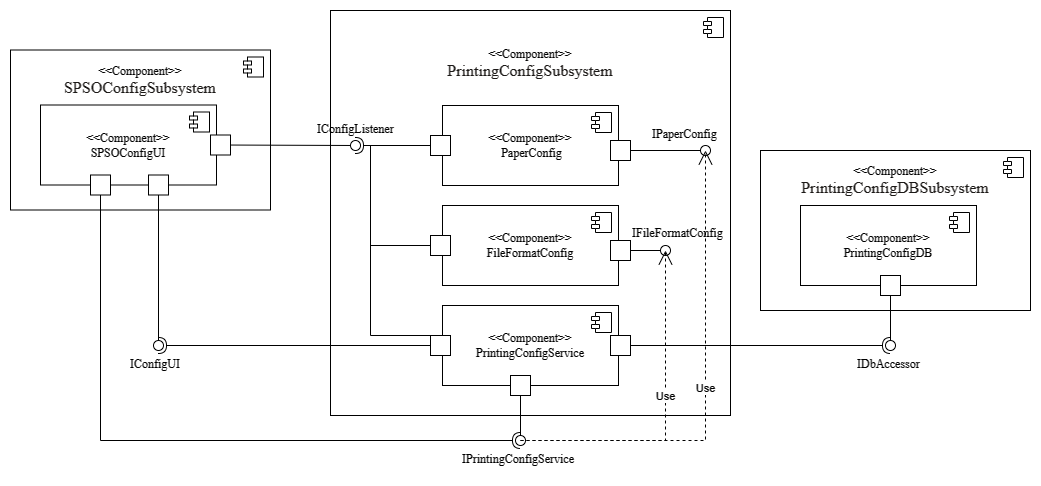

The diagram above was exported from draw.io. Its source (the exported page's mxGraphModel, read from the mxfile embedded in the PNG):
<mxGraphModel dx="2036" dy="706" grid="1" gridSize="10" guides="1" tooltips="1" connect="1" arrows="1" fold="1" page="1" pageScale="1" pageWidth="827" pageHeight="1169" math="0" shadow="0">
  <root>
    <mxCell id="0" />
    <mxCell id="1" parent="0" />
    <mxCell id="2" value="&amp;lt;&amp;lt;Component&amp;gt;&amp;gt;&lt;span style=&quot;background-color: rgb(251, 251, 251);&quot;&gt;&lt;br&gt;&lt;/span&gt;&lt;div style=&quot;text-align: center;&quot;&gt;&lt;span style=&quot;background-color: rgb(255, 255, 255); color: rgb(28, 25, 23); font-size: medium; text-align: start;&quot;&gt;SPSOConfigSubsystem&lt;/span&gt;&lt;/div&gt;" style="html=1;dropTarget=0;whiteSpace=wrap;strokeColor=default;align=center;verticalAlign=middle;fontFamily=Times New Roman;fontSize=12;fontColor=default;fillColor=default;spacingTop=-100;" vertex="1" parent="1">
      <mxGeometry x="-300" y="464.5" width="260" height="160" as="geometry" />
    </mxCell>
    <mxCell id="3" value="" style="shape=module;jettyWidth=8;jettyHeight=4;strokeColor=default;align=center;verticalAlign=middle;fontFamily=Times New Roman;fontSize=12;fontColor=default;fillColor=default;html=1;" vertex="1" parent="2">
      <mxGeometry x="1" width="20" height="20" relative="1" as="geometry">
        <mxPoint x="-27" y="7" as="offset" />
      </mxGeometry>
    </mxCell>
    <mxCell id="4" value="&amp;lt;&amp;lt;Component&amp;gt;&amp;gt;&lt;span style=&quot;background-color: rgb(251, 251, 251);&quot;&gt;&lt;br&gt;&lt;/span&gt;&lt;div style=&quot;text-align: center;&quot;&gt;SPSOConfigUI&lt;br&gt;&lt;/div&gt;" style="html=1;dropTarget=0;whiteSpace=wrap;strokeColor=default;align=center;verticalAlign=middle;fontFamily=Times New Roman;fontSize=12;fontColor=default;fillColor=default;spacingTop=0;" vertex="1" parent="1">
      <mxGeometry x="-270" y="519.5" width="176" height="80" as="geometry" />
    </mxCell>
    <mxCell id="5" value="" style="shape=module;jettyWidth=8;jettyHeight=4;strokeColor=default;align=center;verticalAlign=middle;fontFamily=Times New Roman;fontSize=12;fontColor=default;fillColor=default;html=1;" vertex="1" parent="4">
      <mxGeometry x="1" width="20" height="20" relative="1" as="geometry">
        <mxPoint x="-27" y="7" as="offset" />
      </mxGeometry>
    </mxCell>
    <mxCell id="6" value="&amp;lt;&amp;lt;Component&amp;gt;&amp;gt;&lt;br&gt;&lt;span style=&quot;background-color: rgb(255, 255, 255); color: rgb(28, 25, 23); font-size: medium; text-align: start;&quot;&gt;PrintingConfigSubsystem&lt;/span&gt;" style="html=1;dropTarget=0;whiteSpace=wrap;strokeColor=default;align=center;verticalAlign=middle;fontFamily=Times New Roman;fontSize=12;fontColor=default;fillColor=default;spacingTop=-300;" vertex="1" parent="1">
      <mxGeometry x="20" y="425" width="400" height="405" as="geometry" />
    </mxCell>
    <mxCell id="7" value="" style="shape=module;jettyWidth=8;jettyHeight=4;strokeColor=default;align=center;verticalAlign=middle;fontFamily=Times New Roman;fontSize=12;fontColor=default;fillColor=default;html=1;" vertex="1" parent="6">
      <mxGeometry x="1" width="20" height="20" relative="1" as="geometry">
        <mxPoint x="-27" y="7" as="offset" />
      </mxGeometry>
    </mxCell>
    <mxCell id="8" value="&amp;lt;&amp;lt;Component&amp;gt;&amp;gt;&lt;span style=&quot;background-color: rgb(251, 251, 251);&quot;&gt;&lt;br&gt;&lt;/span&gt;&lt;div style=&quot;text-align: center;&quot;&gt;&amp;nbsp;PaperConfig&lt;br&gt;&lt;/div&gt;" style="html=1;dropTarget=0;whiteSpace=wrap;strokeColor=default;align=center;verticalAlign=middle;fontFamily=Times New Roman;fontSize=12;fontColor=default;fillColor=default;spacingTop=0;" vertex="1" parent="1">
      <mxGeometry x="132" y="520" width="176" height="80" as="geometry" />
    </mxCell>
    <mxCell id="9" value="" style="shape=module;jettyWidth=8;jettyHeight=4;strokeColor=default;align=center;verticalAlign=middle;fontFamily=Times New Roman;fontSize=12;fontColor=default;fillColor=default;html=1;" vertex="1" parent="8">
      <mxGeometry x="1" width="20" height="20" relative="1" as="geometry">
        <mxPoint x="-27" y="7" as="offset" />
      </mxGeometry>
    </mxCell>
    <mxCell id="10" value="&amp;lt;&amp;lt;Component&amp;gt;&amp;gt;&lt;span style=&quot;background-color: rgb(251, 251, 251);&quot;&gt;&lt;br&gt;&lt;/span&gt;&lt;div style=&quot;text-align: center;&quot;&gt;FileFormatConfig&lt;br&gt;&lt;/div&gt;" style="html=1;dropTarget=0;whiteSpace=wrap;strokeColor=default;align=center;verticalAlign=middle;fontFamily=Times New Roman;fontSize=12;fontColor=default;fillColor=default;spacingTop=0;" vertex="1" parent="1">
      <mxGeometry x="132" y="620" width="176" height="80" as="geometry" />
    </mxCell>
    <mxCell id="11" value="" style="shape=module;jettyWidth=8;jettyHeight=4;strokeColor=default;align=center;verticalAlign=middle;fontFamily=Times New Roman;fontSize=12;fontColor=default;fillColor=default;html=1;" vertex="1" parent="10">
      <mxGeometry x="1" width="20" height="20" relative="1" as="geometry">
        <mxPoint x="-27" y="7" as="offset" />
      </mxGeometry>
    </mxCell>
    <mxCell id="12" value="&amp;lt;&amp;lt;Component&amp;gt;&amp;gt;&lt;span style=&quot;background-color: rgb(251, 251, 251);&quot;&gt;&lt;br&gt;&lt;/span&gt;&lt;div style=&quot;text-align: center;&quot;&gt;PrintingConfigService&lt;br&gt;&lt;/div&gt;" style="html=1;dropTarget=0;whiteSpace=wrap;strokeColor=default;align=center;verticalAlign=middle;fontFamily=Times New Roman;fontSize=12;fontColor=default;fillColor=default;spacingTop=0;" vertex="1" parent="1">
      <mxGeometry x="132" y="720" width="176" height="80" as="geometry" />
    </mxCell>
    <mxCell id="13" value="" style="shape=module;jettyWidth=8;jettyHeight=4;strokeColor=default;align=center;verticalAlign=middle;fontFamily=Times New Roman;fontSize=12;fontColor=default;fillColor=default;html=1;" vertex="1" parent="12">
      <mxGeometry x="1" width="20" height="20" relative="1" as="geometry">
        <mxPoint x="-27" y="7" as="offset" />
      </mxGeometry>
    </mxCell>
    <mxCell id="14" value="&amp;lt;&amp;lt;Component&amp;gt;&amp;gt;&lt;br&gt;&lt;span style=&quot;background-color: rgb(255, 255, 255); color: rgb(28, 25, 23); font-size: medium; text-align: start;&quot;&gt;PrintingConfigDBSubsystem&lt;/span&gt;" style="html=1;dropTarget=0;whiteSpace=wrap;strokeColor=default;align=center;verticalAlign=middle;fontFamily=Times New Roman;fontSize=12;fontColor=default;fillColor=default;spacingTop=-100;" vertex="1" parent="1">
      <mxGeometry x="450" y="565" width="270" height="160" as="geometry" />
    </mxCell>
    <mxCell id="15" value="" style="shape=module;jettyWidth=8;jettyHeight=4;strokeColor=default;align=center;verticalAlign=middle;fontFamily=Times New Roman;fontSize=12;fontColor=default;fillColor=default;html=1;" vertex="1" parent="14">
      <mxGeometry x="1" width="20" height="20" relative="1" as="geometry">
        <mxPoint x="-27" y="7" as="offset" />
      </mxGeometry>
    </mxCell>
    <mxCell id="16" value="&amp;lt;&amp;lt;Component&amp;gt;&amp;gt;&lt;span style=&quot;background-color: rgb(251, 251, 251);&quot;&gt;&lt;br&gt;&lt;/span&gt;&lt;div style=&quot;text-align: center;&quot;&gt;PrintingConfigDB&lt;br&gt;&lt;/div&gt;" style="html=1;dropTarget=0;whiteSpace=wrap;strokeColor=default;align=center;verticalAlign=middle;fontFamily=Times New Roman;fontSize=12;fontColor=default;fillColor=default;spacingTop=0;" vertex="1" parent="1">
      <mxGeometry x="490" y="620" width="176" height="80" as="geometry" />
    </mxCell>
    <mxCell id="17" value="" style="shape=module;jettyWidth=8;jettyHeight=4;strokeColor=default;align=center;verticalAlign=middle;fontFamily=Times New Roman;fontSize=12;fontColor=default;fillColor=default;html=1;" vertex="1" parent="16">
      <mxGeometry x="1" width="20" height="20" relative="1" as="geometry">
        <mxPoint x="-27" y="7" as="offset" />
      </mxGeometry>
    </mxCell>
    <mxCell id="18" value="" style="rounded=0;orthogonalLoop=1;jettySize=auto;html=1;endArrow=oval;endFill=0;sketch=0;sourcePerimeterSpacing=0;targetPerimeterSpacing=0;endSize=10;fontFamily=Times New Roman;" edge="1" source="20" target="19" parent="1">
      <mxGeometry relative="1" as="geometry">
        <mxPoint x="450" y="345" as="sourcePoint" />
      </mxGeometry>
    </mxCell>
    <mxCell id="19" value="" style="ellipse;whiteSpace=wrap;html=1;align=center;aspect=fixed;fillColor=none;strokeColor=none;resizable=0;perimeter=centerPerimeter;rotatable=0;allowArrows=0;points=[];outlineConnect=1;fontFamily=Times New Roman;" vertex="1" parent="1">
      <mxGeometry x="390" y="560" width="10" height="10" as="geometry" />
    </mxCell>
    <mxCell id="20" value="" style="html=1;rounded=0;fontFamily=Times New Roman;fontSize=11;fontColor=default;" vertex="1" parent="1">
      <mxGeometry x="300" y="555" width="20" height="20" as="geometry" />
    </mxCell>
    <mxCell id="21" value="&lt;span style=&quot;font-style: normal; font-variant-ligatures: normal; font-variant-caps: normal; font-weight: 400; letter-spacing: normal; orphans: 2; text-align: left; text-indent: 0px; text-transform: none; widows: 2; word-spacing: 0px; -webkit-text-stroke-width: 0px; background-color: rgb(255, 255, 255); text-decoration-thickness: initial; text-decoration-style: initial; text-decoration-color: initial; float: none; display: inline !important;&quot;&gt;&lt;font style=&quot;font-size: 12px;&quot;&gt;IPaperConfig&lt;/font&gt;&lt;/span&gt;" style="text;whiteSpace=wrap;html=1;fontFamily=Times New Roman;" vertex="1" parent="1">
      <mxGeometry x="340" y="535" width="70" height="25" as="geometry" />
    </mxCell>
    <mxCell id="22" value="" style="rounded=0;orthogonalLoop=1;jettySize=auto;html=1;endArrow=oval;endFill=0;sketch=0;sourcePerimeterSpacing=0;targetPerimeterSpacing=0;endSize=10;fontFamily=Times New Roman;" edge="1" source="24" target="23" parent="1">
      <mxGeometry relative="1" as="geometry">
        <mxPoint x="450" y="485" as="sourcePoint" />
      </mxGeometry>
    </mxCell>
    <mxCell id="23" value="" style="ellipse;whiteSpace=wrap;html=1;align=center;aspect=fixed;fillColor=none;strokeColor=none;resizable=0;perimeter=centerPerimeter;rotatable=0;allowArrows=0;points=[];outlineConnect=1;fontFamily=Times New Roman;" vertex="1" parent="1">
      <mxGeometry x="350" y="660" width="10" height="10" as="geometry" />
    </mxCell>
    <mxCell id="24" value="" style="html=1;rounded=0;fontFamily=Times New Roman;fontSize=11;fontColor=default;" vertex="1" parent="1">
      <mxGeometry x="300" y="655" width="20" height="20" as="geometry" />
    </mxCell>
    <mxCell id="25" value="" style="rounded=0;orthogonalLoop=1;jettySize=auto;html=1;endArrow=halfCircle;endFill=0;endSize=6;strokeWidth=1;sketch=0;fontFamily=Times New Roman;" edge="1" source="28" target="27" parent="1">
      <mxGeometry relative="1" as="geometry">
        <mxPoint x="570" y="725" as="sourcePoint" />
      </mxGeometry>
    </mxCell>
    <mxCell id="26" value="" style="rounded=0;orthogonalLoop=1;jettySize=auto;html=1;endArrow=oval;endFill=0;sketch=0;sourcePerimeterSpacing=0;targetPerimeterSpacing=0;endSize=10;fontFamily=Times New Roman;" edge="1" source="53" target="27" parent="1">
      <mxGeometry relative="1" as="geometry">
        <mxPoint x="570" y="700" as="sourcePoint" />
      </mxGeometry>
    </mxCell>
    <mxCell id="27" value="" style="ellipse;whiteSpace=wrap;html=1;align=center;aspect=fixed;fillColor=none;strokeColor=none;resizable=0;perimeter=centerPerimeter;rotatable=0;allowArrows=0;points=[];outlineConnect=1;flipV=1;fontFamily=Times New Roman;" vertex="1" parent="1">
      <mxGeometry x="575" y="755" width="10" height="10" as="geometry" />
    </mxCell>
    <mxCell id="28" value="" style="html=1;rounded=0;fontFamily=Times New Roman;fontSize=11;fontColor=default;" vertex="1" parent="1">
      <mxGeometry x="300" y="750" width="20" height="20" as="geometry" />
    </mxCell>
    <mxCell id="29" value="IFileFormatConfig" style="text;whiteSpace=wrap;html=1;fontFamily=Times New Roman;" vertex="1" parent="1">
      <mxGeometry x="320" y="633.75" width="100" height="26.25" as="geometry" />
    </mxCell>
    <mxCell id="30" value="IDbAccessor" style="text;whiteSpace=wrap;html=1;fontFamily=Times New Roman;" vertex="1" parent="1">
      <mxGeometry x="545" y="765" width="70" height="30" as="geometry" />
    </mxCell>
    <mxCell id="31" value="" style="html=1;rounded=0;fontFamily=Times New Roman;fontSize=11;fontColor=default;" vertex="1" parent="1">
      <mxGeometry x="200" y="790" width="20" height="20" as="geometry" />
    </mxCell>
    <mxCell id="32" value="" style="rounded=0;orthogonalLoop=1;jettySize=auto;html=1;endArrow=halfCircle;endFill=0;endSize=6;strokeWidth=1;sketch=0;fontFamily=Times New Roman;exitX=0.5;exitY=1;exitDx=0;exitDy=0;" edge="1" source="52" target="34" parent="1">
      <mxGeometry relative="1" as="geometry">
        <mxPoint x="-360" y="614.0000000000001" as="sourcePoint" />
        <Array as="points">
          <mxPoint x="-210" y="855" />
        </Array>
      </mxGeometry>
    </mxCell>
    <mxCell id="33" value="" style="rounded=0;orthogonalLoop=1;jettySize=auto;html=1;endArrow=oval;endFill=0;sketch=0;sourcePerimeterSpacing=0;targetPerimeterSpacing=0;endSize=10;fontFamily=Times New Roman;" edge="1" source="31" target="34" parent="1">
      <mxGeometry relative="1" as="geometry">
        <mxPoint x="330" y="695" as="sourcePoint" />
      </mxGeometry>
    </mxCell>
    <mxCell id="34" value="" style="ellipse;whiteSpace=wrap;html=1;align=center;aspect=fixed;fillColor=none;strokeColor=none;resizable=0;perimeter=centerPerimeter;rotatable=0;allowArrows=0;points=[];outlineConnect=1;fontFamily=Times New Roman;" vertex="1" parent="1">
      <mxGeometry x="205" y="850" width="10" height="10" as="geometry" />
    </mxCell>
    <mxCell id="35" value="IPrintingConfigService" style="text;whiteSpace=wrap;html=1;fontFamily=Times New Roman;" vertex="1" parent="1">
      <mxGeometry x="150" y="860" width="120" height="30" as="geometry" />
    </mxCell>
    <mxCell id="36" value="" style="html=1;rounded=0;fontFamily=Times New Roman;fontSize=11;fontColor=default;" vertex="1" parent="1">
      <mxGeometry x="-162" y="589.5" width="20" height="20" as="geometry" />
    </mxCell>
    <mxCell id="37" value="" style="html=1;rounded=0;fontFamily=Times New Roman;fontSize=11;fontColor=default;" vertex="1" parent="1">
      <mxGeometry x="-100" y="549.5" width="20" height="20" as="geometry" />
    </mxCell>
    <mxCell id="38" value="" style="rounded=0;orthogonalLoop=1;jettySize=auto;html=1;endArrow=halfCircle;endFill=0;endSize=6;strokeWidth=1;sketch=0;fontFamily=Times New Roman;" edge="1" source="50" target="40" parent="1">
      <mxGeometry relative="1" as="geometry">
        <mxPoint x="40" y="345" as="sourcePoint" />
      </mxGeometry>
    </mxCell>
    <mxCell id="39" value="" style="rounded=0;orthogonalLoop=1;jettySize=auto;html=1;endArrow=oval;endFill=0;sketch=0;sourcePerimeterSpacing=0;targetPerimeterSpacing=0;endSize=10;fontFamily=Times New Roman;" edge="1" source="37" target="40" parent="1">
      <mxGeometry relative="1" as="geometry">
        <mxPoint x="230" y="222.5" as="sourcePoint" />
      </mxGeometry>
    </mxCell>
    <mxCell id="40" value="" style="ellipse;whiteSpace=wrap;html=1;align=center;aspect=fixed;fillColor=none;strokeColor=none;resizable=0;perimeter=centerPerimeter;rotatable=0;allowArrows=0;points=[];outlineConnect=1;fontFamily=Times New Roman;" vertex="1" parent="1">
      <mxGeometry x="40" y="555" width="10" height="10" as="geometry" />
    </mxCell>
    <mxCell id="41" value="" style="rounded=0;orthogonalLoop=1;jettySize=auto;html=1;endArrow=halfCircle;endFill=0;endSize=6;strokeWidth=1;sketch=0;fontFamily=Times New Roman;" edge="1" source="47" target="43" parent="1">
      <mxGeometry relative="1" as="geometry">
        <mxPoint x="140" y="225" as="sourcePoint" />
      </mxGeometry>
    </mxCell>
    <mxCell id="42" value="" style="rounded=0;orthogonalLoop=1;jettySize=auto;html=1;endArrow=oval;endFill=0;sketch=0;sourcePerimeterSpacing=0;targetPerimeterSpacing=0;endSize=10;fontFamily=Times New Roman;" edge="1" source="36" target="43" parent="1">
      <mxGeometry relative="1" as="geometry">
        <mxPoint x="100" y="225" as="sourcePoint" />
      </mxGeometry>
    </mxCell>
    <mxCell id="43" value="" style="ellipse;whiteSpace=wrap;html=1;align=center;aspect=fixed;fillColor=none;strokeColor=none;resizable=0;perimeter=centerPerimeter;rotatable=0;allowArrows=0;points=[];outlineConnect=1;fontFamily=Times New Roman;" vertex="1" parent="1">
      <mxGeometry x="-157" y="755" width="10" height="10" as="geometry" />
    </mxCell>
    <mxCell id="44" value="IConfigUI" style="text;whiteSpace=wrap;html=1;fontFamily=Times New Roman;" vertex="1" parent="1">
      <mxGeometry x="-182" y="765" width="60" height="25" as="geometry" />
    </mxCell>
    <mxCell id="45" value="IConfigListener" style="text;whiteSpace=wrap;html=1;fontFamily=Times New Roman;" vertex="1" parent="1">
      <mxGeometry x="5" y="530" width="80" height="25" as="geometry" />
    </mxCell>
    <mxCell id="46" style="edgeStyle=orthogonalEdgeStyle;rounded=0;orthogonalLoop=1;jettySize=auto;html=1;endArrow=none;endFill=0;" edge="1" source="47" parent="1">
      <mxGeometry relative="1" as="geometry">
        <mxPoint x="60" y="560" as="targetPoint" />
        <Array as="points">
          <mxPoint x="60" y="750" />
          <mxPoint x="60" y="560" />
        </Array>
      </mxGeometry>
    </mxCell>
    <mxCell id="47" value="" style="html=1;rounded=0;fontFamily=Times New Roman;fontSize=11;fontColor=default;" vertex="1" parent="1">
      <mxGeometry x="120" y="750" width="20" height="20" as="geometry" />
    </mxCell>
    <mxCell id="48" style="edgeStyle=orthogonalEdgeStyle;rounded=0;orthogonalLoop=1;jettySize=auto;html=1;endArrow=none;endFill=0;" edge="1" source="49" parent="1">
      <mxGeometry relative="1" as="geometry">
        <mxPoint x="60" y="560" as="targetPoint" />
        <Array as="points">
          <mxPoint x="60" y="660" />
          <mxPoint x="60" y="560" />
        </Array>
      </mxGeometry>
    </mxCell>
    <mxCell id="49" value="" style="html=1;rounded=0;fontFamily=Times New Roman;fontSize=11;fontColor=default;" vertex="1" parent="1">
      <mxGeometry x="120" y="650" width="20" height="20" as="geometry" />
    </mxCell>
    <mxCell id="50" value="" style="html=1;rounded=0;fontFamily=Times New Roman;fontSize=11;fontColor=default;" vertex="1" parent="1">
      <mxGeometry x="120" y="550" width="20" height="20" as="geometry" />
    </mxCell>
    <mxCell id="51" value="" style="ellipse;whiteSpace=wrap;html=1;align=center;aspect=fixed;fillColor=none;strokeColor=none;resizable=0;perimeter=centerPerimeter;rotatable=0;allowArrows=0;points=[];outlineConnect=1;" vertex="1" parent="1">
      <mxGeometry x="10" y="637" width="10" height="10" as="geometry" />
    </mxCell>
    <mxCell id="52" value="" style="html=1;rounded=0;fontFamily=Times New Roman;fontSize=11;fontColor=default;" vertex="1" parent="1">
      <mxGeometry x="-220" y="589.5" width="20" height="20" as="geometry" />
    </mxCell>
    <mxCell id="53" value="" style="html=1;rounded=0;fontFamily=Times New Roman;fontSize=11;fontColor=default;" vertex="1" parent="1">
      <mxGeometry x="570" y="690" width="20" height="20" as="geometry" />
    </mxCell>
    <mxCell id="54" value="Use" style="endArrow=open;endSize=12;dashed=1;html=1;rounded=0;exitX=0.627;exitY=0.259;exitDx=0;exitDy=0;exitPerimeter=0;" edge="1" source="34" target="23" parent="1">
      <mxGeometry x="0.1343" width="160" relative="1" as="geometry">
        <mxPoint x="190" y="730" as="sourcePoint" />
        <mxPoint x="350" y="730" as="targetPoint" />
        <Array as="points">
          <mxPoint x="355" y="855" />
        </Array>
        <mxPoint as="offset" />
      </mxGeometry>
    </mxCell>
    <mxCell id="55" value="Use" style="endArrow=open;endSize=12;dashed=1;html=1;rounded=0;exitX=0.5;exitY=0;exitDx=0;exitDy=0;exitPerimeter=0;" edge="1" source="34" target="19" parent="1">
      <mxGeometry width="160" relative="1" as="geometry">
        <mxPoint x="170" y="760" as="sourcePoint" />
        <mxPoint x="330" y="760" as="targetPoint" />
        <Array as="points">
          <mxPoint x="395" y="855" />
        </Array>
      </mxGeometry>
    </mxCell>
  </root>
</mxGraphModel>